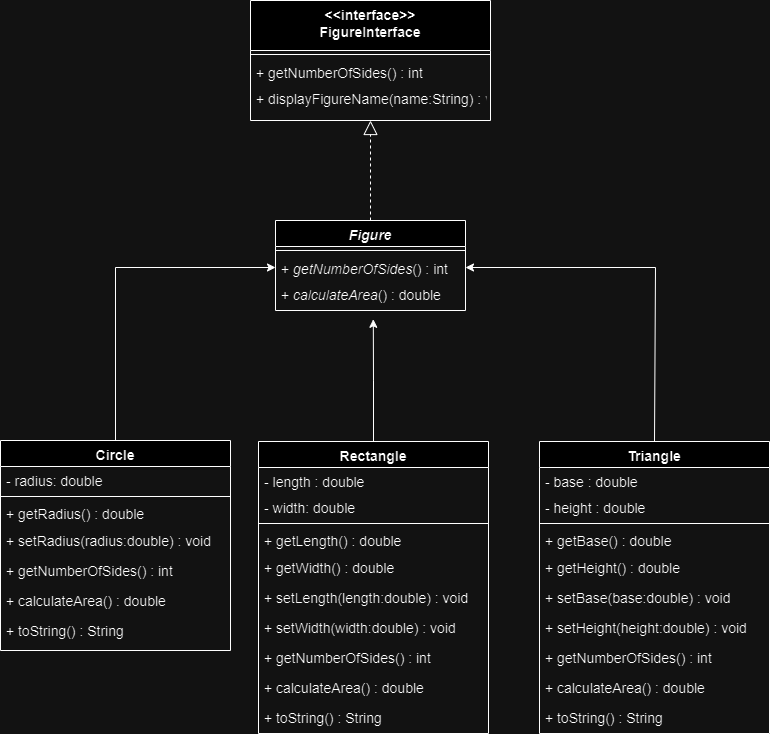

The diagram above was exported from draw.io. Its source (the exported page's mxGraphModel, read from the mxfile embedded in the PNG):
<mxGraphModel dx="1050" dy="618" grid="1" gridSize="10" guides="1" tooltips="1" connect="1" arrows="1" fold="1" page="1" pageScale="1" pageWidth="827" pageHeight="1169" math="0" shadow="0">
  <root>
    <mxCell id="WIyWlLk6GJQsqaUBKTNV-0" />
    <mxCell id="WIyWlLk6GJQsqaUBKTNV-1" parent="WIyWlLk6GJQsqaUBKTNV-0" />
    <mxCell id="zkfFHV4jXpPFQw0GAbJ--0" value="&lt;&lt;interface&gt;&gt;&#10;FigureInterface" style="swimlane;fontStyle=1;align=center;verticalAlign=top;childLayout=stackLayout;horizontal=1;startSize=50;horizontalStack=0;resizeParent=1;resizeLast=0;collapsible=1;marginBottom=0;rounded=0;shadow=0;strokeWidth=1;fontSize=14;" parent="WIyWlLk6GJQsqaUBKTNV-1" vertex="1">
      <mxGeometry x="325" width="240" height="120" as="geometry">
        <mxRectangle x="230" y="140" width="160" height="26" as="alternateBounds" />
      </mxGeometry>
    </mxCell>
    <mxCell id="zkfFHV4jXpPFQw0GAbJ--4" value="" style="line;html=1;strokeWidth=1;align=left;verticalAlign=middle;spacingTop=-1;spacingLeft=3;spacingRight=3;rotatable=0;labelPosition=right;points=[];portConstraint=eastwest;fontSize=14;" parent="zkfFHV4jXpPFQw0GAbJ--0" vertex="1">
      <mxGeometry y="50" width="240" height="8" as="geometry" />
    </mxCell>
    <mxCell id="t9VGEyNjC8bmcDKjUTO8-1" value="+ getNumberOfSides() : int" style="text;align=left;verticalAlign=top;spacingLeft=4;spacingRight=4;overflow=hidden;rotatable=0;points=[[0,0.5],[1,0.5]];portConstraint=eastwest;fontSize=14;" parent="zkfFHV4jXpPFQw0GAbJ--0" vertex="1">
      <mxGeometry y="58" width="240" height="26" as="geometry" />
    </mxCell>
    <mxCell id="zkfFHV4jXpPFQw0GAbJ--5" value="+ displayFigureName(name:String) : void" style="text;align=left;verticalAlign=top;spacingLeft=4;spacingRight=4;overflow=hidden;rotatable=0;points=[[0,0.5],[1,0.5]];portConstraint=eastwest;fontSize=14;" parent="zkfFHV4jXpPFQw0GAbJ--0" vertex="1">
      <mxGeometry y="84" width="240" height="26" as="geometry" />
    </mxCell>
    <mxCell id="zkfFHV4jXpPFQw0GAbJ--17" value="Triangle" style="swimlane;fontStyle=1;align=center;verticalAlign=top;childLayout=stackLayout;horizontal=1;startSize=26;horizontalStack=0;resizeParent=1;resizeLast=0;collapsible=1;marginBottom=0;rounded=0;shadow=0;strokeWidth=1;fontSize=14;" parent="WIyWlLk6GJQsqaUBKTNV-1" vertex="1">
      <mxGeometry x="614" y="441" width="230" height="292" as="geometry">
        <mxRectangle x="550" y="140" width="160" height="26" as="alternateBounds" />
      </mxGeometry>
    </mxCell>
    <mxCell id="zkfFHV4jXpPFQw0GAbJ--18" value="- base : double" style="text;align=left;verticalAlign=top;spacingLeft=4;spacingRight=4;overflow=hidden;rotatable=0;points=[[0,0.5],[1,0.5]];portConstraint=eastwest;fontStyle=0;fontSize=14;" parent="zkfFHV4jXpPFQw0GAbJ--17" vertex="1">
      <mxGeometry y="26" width="230" height="26" as="geometry" />
    </mxCell>
    <mxCell id="zkfFHV4jXpPFQw0GAbJ--19" value="- height : double" style="text;align=left;verticalAlign=top;spacingLeft=4;spacingRight=4;overflow=hidden;rotatable=0;points=[[0,0.5],[1,0.5]];portConstraint=eastwest;rounded=0;shadow=0;html=0;fontStyle=0;fontSize=14;" parent="zkfFHV4jXpPFQw0GAbJ--17" vertex="1">
      <mxGeometry y="52" width="230" height="26" as="geometry" />
    </mxCell>
    <mxCell id="zkfFHV4jXpPFQw0GAbJ--23" value="" style="line;html=1;strokeWidth=1;align=left;verticalAlign=middle;spacingTop=-1;spacingLeft=3;spacingRight=3;rotatable=0;labelPosition=right;points=[];portConstraint=eastwest;fontStyle=0;fontSize=14;" parent="zkfFHV4jXpPFQw0GAbJ--17" vertex="1">
      <mxGeometry y="78" width="230" height="8" as="geometry" />
    </mxCell>
    <mxCell id="zkfFHV4jXpPFQw0GAbJ--24" value="+ getBase() : double" style="text;align=left;verticalAlign=middle;spacingLeft=4;spacingRight=4;overflow=hidden;rotatable=0;points=[[0,0.5],[1,0.5]];portConstraint=eastwest;fontStyle=0;fontSize=14;" parent="zkfFHV4jXpPFQw0GAbJ--17" vertex="1">
      <mxGeometry y="86" width="230" height="26" as="geometry" />
    </mxCell>
    <mxCell id="t9VGEyNjC8bmcDKjUTO8-29" value="&amp;nbsp;+ getHeight() : double" style="text;html=1;align=left;verticalAlign=middle;resizable=0;points=[];autosize=1;strokeColor=none;fillColor=none;fontStyle=0;fontSize=14;" parent="zkfFHV4jXpPFQw0GAbJ--17" vertex="1">
      <mxGeometry y="112" width="230" height="30" as="geometry" />
    </mxCell>
    <mxCell id="t9VGEyNjC8bmcDKjUTO8-30" value="&amp;nbsp;+ setBase(base:double) : void" style="text;html=1;align=left;verticalAlign=middle;resizable=0;points=[];autosize=1;strokeColor=none;fillColor=none;fontStyle=0;fontSize=14;" parent="zkfFHV4jXpPFQw0GAbJ--17" vertex="1">
      <mxGeometry y="142" width="230" height="30" as="geometry" />
    </mxCell>
    <mxCell id="t9VGEyNjC8bmcDKjUTO8-32" value="&amp;nbsp;+ setHeight(height:double) : void" style="text;html=1;align=left;verticalAlign=middle;resizable=0;points=[];autosize=1;strokeColor=none;fillColor=none;fontStyle=0;fontSize=14;" parent="zkfFHV4jXpPFQw0GAbJ--17" vertex="1">
      <mxGeometry y="172" width="230" height="30" as="geometry" />
    </mxCell>
    <mxCell id="t9VGEyNjC8bmcDKjUTO8-33" value="&amp;nbsp;+ getNumberOfSides() : int" style="text;html=1;align=left;verticalAlign=middle;resizable=0;points=[];autosize=1;strokeColor=none;fillColor=none;fontStyle=0;fontSize=14;" parent="zkfFHV4jXpPFQw0GAbJ--17" vertex="1">
      <mxGeometry y="202" width="230" height="30" as="geometry" />
    </mxCell>
    <mxCell id="t9VGEyNjC8bmcDKjUTO8-34" value="&amp;nbsp;+ calculateArea() : double" style="text;html=1;align=left;verticalAlign=middle;resizable=0;points=[];autosize=1;strokeColor=none;fillColor=none;fontStyle=0;fontSize=14;" parent="zkfFHV4jXpPFQw0GAbJ--17" vertex="1">
      <mxGeometry y="232" width="230" height="30" as="geometry" />
    </mxCell>
    <mxCell id="t9VGEyNjC8bmcDKjUTO8-35" value="&amp;nbsp;+ toString() : String" style="text;html=1;align=left;verticalAlign=middle;resizable=0;points=[];autosize=1;strokeColor=none;fillColor=none;fontStyle=0;fontSize=14;" parent="zkfFHV4jXpPFQw0GAbJ--17" vertex="1">
      <mxGeometry y="262" width="230" height="30" as="geometry" />
    </mxCell>
    <mxCell id="t9VGEyNjC8bmcDKjUTO8-23" value="&lt;i style=&quot;font-size: 14px;&quot;&gt;Figure&lt;/i&gt;" style="swimlane;fontStyle=1;align=center;verticalAlign=top;childLayout=stackLayout;horizontal=1;startSize=26;horizontalStack=0;resizeParent=1;resizeParentMax=0;resizeLast=0;collapsible=1;marginBottom=0;whiteSpace=wrap;html=1;fontSize=14;" parent="WIyWlLk6GJQsqaUBKTNV-1" vertex="1">
      <mxGeometry x="350" y="220" width="190" height="90" as="geometry" />
    </mxCell>
    <mxCell id="t9VGEyNjC8bmcDKjUTO8-25" value="" style="line;strokeWidth=1;fillColor=none;align=left;verticalAlign=middle;spacingTop=-1;spacingLeft=3;spacingRight=3;rotatable=0;labelPosition=right;points=[];portConstraint=eastwest;strokeColor=inherit;fontSize=14;" parent="t9VGEyNjC8bmcDKjUTO8-23" vertex="1">
      <mxGeometry y="26" width="190" height="8" as="geometry" />
    </mxCell>
    <mxCell id="t9VGEyNjC8bmcDKjUTO8-26" value="+ &lt;i style=&quot;font-size: 14px;&quot;&gt;getNumberOfSides&lt;/i&gt;() : int" style="text;strokeColor=none;fillColor=none;align=left;verticalAlign=top;spacingLeft=4;spacingRight=4;overflow=hidden;rotatable=0;points=[[0,0.5],[1,0.5]];portConstraint=eastwest;whiteSpace=wrap;html=1;fontSize=14;" parent="t9VGEyNjC8bmcDKjUTO8-23" vertex="1">
      <mxGeometry y="34" width="190" height="26" as="geometry" />
    </mxCell>
    <mxCell id="t9VGEyNjC8bmcDKjUTO8-58" value="&amp;nbsp;+ &lt;i style=&quot;font-size: 14px;&quot;&gt;calculateArea&lt;/i&gt;() : double" style="text;html=1;align=left;verticalAlign=middle;resizable=0;points=[];autosize=1;strokeColor=none;fillColor=none;fontSize=14;" parent="t9VGEyNjC8bmcDKjUTO8-23" vertex="1">
      <mxGeometry y="60" width="190" height="30" as="geometry" />
    </mxCell>
    <mxCell id="t9VGEyNjC8bmcDKjUTO8-36" value="Rectangle" style="swimlane;fontStyle=1;align=center;verticalAlign=top;childLayout=stackLayout;horizontal=1;startSize=26;horizontalStack=0;resizeParent=1;resizeLast=0;collapsible=1;marginBottom=0;rounded=0;shadow=0;strokeWidth=1;fontSize=14;" parent="WIyWlLk6GJQsqaUBKTNV-1" vertex="1">
      <mxGeometry x="333" y="441" width="230" height="292" as="geometry">
        <mxRectangle x="550" y="140" width="160" height="26" as="alternateBounds" />
      </mxGeometry>
    </mxCell>
    <mxCell id="t9VGEyNjC8bmcDKjUTO8-37" value="- length : double" style="text;align=left;verticalAlign=top;spacingLeft=4;spacingRight=4;overflow=hidden;rotatable=0;points=[[0,0.5],[1,0.5]];portConstraint=eastwest;fontStyle=0;fontSize=14;" parent="t9VGEyNjC8bmcDKjUTO8-36" vertex="1">
      <mxGeometry y="26" width="230" height="26" as="geometry" />
    </mxCell>
    <mxCell id="t9VGEyNjC8bmcDKjUTO8-38" value="- width: double" style="text;align=left;verticalAlign=top;spacingLeft=4;spacingRight=4;overflow=hidden;rotatable=0;points=[[0,0.5],[1,0.5]];portConstraint=eastwest;rounded=0;shadow=0;html=0;fontStyle=0;fontSize=14;" parent="t9VGEyNjC8bmcDKjUTO8-36" vertex="1">
      <mxGeometry y="52" width="230" height="26" as="geometry" />
    </mxCell>
    <mxCell id="t9VGEyNjC8bmcDKjUTO8-39" value="" style="line;html=1;strokeWidth=1;align=left;verticalAlign=middle;spacingTop=-1;spacingLeft=3;spacingRight=3;rotatable=0;labelPosition=right;points=[];portConstraint=eastwest;fontStyle=0;fontSize=14;" parent="t9VGEyNjC8bmcDKjUTO8-36" vertex="1">
      <mxGeometry y="78" width="230" height="8" as="geometry" />
    </mxCell>
    <mxCell id="t9VGEyNjC8bmcDKjUTO8-40" value="+ getLength() : double" style="text;align=left;verticalAlign=middle;spacingLeft=4;spacingRight=4;overflow=hidden;rotatable=0;points=[[0,0.5],[1,0.5]];portConstraint=eastwest;fontStyle=0;fontSize=14;" parent="t9VGEyNjC8bmcDKjUTO8-36" vertex="1">
      <mxGeometry y="86" width="230" height="26" as="geometry" />
    </mxCell>
    <mxCell id="t9VGEyNjC8bmcDKjUTO8-41" value="&amp;nbsp;+ getWidth() : double" style="text;html=1;align=left;verticalAlign=middle;resizable=0;points=[];autosize=1;strokeColor=none;fillColor=none;fontStyle=0;fontSize=14;" parent="t9VGEyNjC8bmcDKjUTO8-36" vertex="1">
      <mxGeometry y="112" width="230" height="30" as="geometry" />
    </mxCell>
    <mxCell id="t9VGEyNjC8bmcDKjUTO8-42" value="&amp;nbsp;+ setLength(length:double) : void" style="text;html=1;align=left;verticalAlign=middle;resizable=0;points=[];autosize=1;strokeColor=none;fillColor=none;fontStyle=0;fontSize=14;" parent="t9VGEyNjC8bmcDKjUTO8-36" vertex="1">
      <mxGeometry y="142" width="230" height="30" as="geometry" />
    </mxCell>
    <mxCell id="t9VGEyNjC8bmcDKjUTO8-43" value="&amp;nbsp;+ setWidth(width:double) : void" style="text;html=1;align=left;verticalAlign=middle;resizable=0;points=[];autosize=1;strokeColor=none;fillColor=none;fontStyle=0;fontSize=14;" parent="t9VGEyNjC8bmcDKjUTO8-36" vertex="1">
      <mxGeometry y="172" width="230" height="30" as="geometry" />
    </mxCell>
    <mxCell id="t9VGEyNjC8bmcDKjUTO8-44" value="&amp;nbsp;+ getNumberOfSides() : int" style="text;html=1;align=left;verticalAlign=middle;resizable=0;points=[];autosize=1;strokeColor=none;fillColor=none;fontStyle=0;fontSize=14;" parent="t9VGEyNjC8bmcDKjUTO8-36" vertex="1">
      <mxGeometry y="202" width="230" height="30" as="geometry" />
    </mxCell>
    <mxCell id="t9VGEyNjC8bmcDKjUTO8-45" value="&amp;nbsp;+ calculateArea() : double" style="text;html=1;align=left;verticalAlign=middle;resizable=0;points=[];autosize=1;strokeColor=none;fillColor=none;fontStyle=0;fontSize=14;" parent="t9VGEyNjC8bmcDKjUTO8-36" vertex="1">
      <mxGeometry y="232" width="230" height="30" as="geometry" />
    </mxCell>
    <mxCell id="t9VGEyNjC8bmcDKjUTO8-46" value="&amp;nbsp;+ toString() : String" style="text;html=1;align=left;verticalAlign=middle;resizable=0;points=[];autosize=1;strokeColor=none;fillColor=none;fontStyle=0;fontSize=14;" parent="t9VGEyNjC8bmcDKjUTO8-36" vertex="1">
      <mxGeometry y="262" width="230" height="30" as="geometry" />
    </mxCell>
    <mxCell id="t9VGEyNjC8bmcDKjUTO8-47" value="Circle" style="swimlane;fontStyle=1;align=center;verticalAlign=top;childLayout=stackLayout;horizontal=1;startSize=26;horizontalStack=0;resizeParent=1;resizeLast=0;collapsible=1;marginBottom=0;rounded=0;shadow=0;strokeWidth=1;fontSize=14;" parent="WIyWlLk6GJQsqaUBKTNV-1" vertex="1">
      <mxGeometry x="75" y="440" width="230" height="210" as="geometry">
        <mxRectangle x="550" y="140" width="160" height="26" as="alternateBounds" />
      </mxGeometry>
    </mxCell>
    <mxCell id="t9VGEyNjC8bmcDKjUTO8-48" value="- radius: double" style="text;align=left;verticalAlign=top;spacingLeft=4;spacingRight=4;overflow=hidden;rotatable=0;points=[[0,0.5],[1,0.5]];portConstraint=eastwest;fontStyle=0;fontSize=14;" parent="t9VGEyNjC8bmcDKjUTO8-47" vertex="1">
      <mxGeometry y="26" width="230" height="26" as="geometry" />
    </mxCell>
    <mxCell id="t9VGEyNjC8bmcDKjUTO8-50" value="" style="line;html=1;strokeWidth=1;align=left;verticalAlign=middle;spacingTop=-1;spacingLeft=3;spacingRight=3;rotatable=0;labelPosition=right;points=[];portConstraint=eastwest;fontStyle=0;fontSize=14;" parent="t9VGEyNjC8bmcDKjUTO8-47" vertex="1">
      <mxGeometry y="52" width="230" height="8" as="geometry" />
    </mxCell>
    <mxCell id="t9VGEyNjC8bmcDKjUTO8-51" value="+ getRadius() : double" style="text;align=left;verticalAlign=middle;spacingLeft=4;spacingRight=4;overflow=hidden;rotatable=0;points=[[0,0.5],[1,0.5]];portConstraint=eastwest;fontStyle=0;fontSize=14;" parent="t9VGEyNjC8bmcDKjUTO8-47" vertex="1">
      <mxGeometry y="60" width="230" height="26" as="geometry" />
    </mxCell>
    <mxCell id="t9VGEyNjC8bmcDKjUTO8-54" value="&amp;nbsp;+ setRadius(radius:double) : void" style="text;html=1;align=left;verticalAlign=middle;resizable=0;points=[];autosize=1;strokeColor=none;fillColor=none;fontStyle=0;fontSize=14;" parent="t9VGEyNjC8bmcDKjUTO8-47" vertex="1">
      <mxGeometry y="86" width="230" height="30" as="geometry" />
    </mxCell>
    <mxCell id="t9VGEyNjC8bmcDKjUTO8-55" value="&amp;nbsp;+ getNumberOfSides() : int" style="text;html=1;align=left;verticalAlign=middle;resizable=0;points=[];autosize=1;strokeColor=none;fillColor=none;fontStyle=0;fontSize=14;" parent="t9VGEyNjC8bmcDKjUTO8-47" vertex="1">
      <mxGeometry y="116" width="230" height="30" as="geometry" />
    </mxCell>
    <mxCell id="t9VGEyNjC8bmcDKjUTO8-56" value="&amp;nbsp;+ calculateArea() : double" style="text;html=1;align=left;verticalAlign=middle;resizable=0;points=[];autosize=1;strokeColor=none;fillColor=none;fontStyle=0;fontSize=14;" parent="t9VGEyNjC8bmcDKjUTO8-47" vertex="1">
      <mxGeometry y="146" width="230" height="30" as="geometry" />
    </mxCell>
    <mxCell id="t9VGEyNjC8bmcDKjUTO8-57" value="&amp;nbsp;+ toString() : String" style="text;html=1;align=left;verticalAlign=middle;resizable=0;points=[];autosize=1;strokeColor=none;fillColor=none;fontStyle=0;fontSize=14;" parent="t9VGEyNjC8bmcDKjUTO8-47" vertex="1">
      <mxGeometry y="176" width="230" height="30" as="geometry" />
    </mxCell>
    <mxCell id="t9VGEyNjC8bmcDKjUTO8-59" value="" style="endArrow=block;dashed=1;endFill=0;endSize=12;html=1;rounded=0;exitX=0.5;exitY=0;exitDx=0;exitDy=0;entryX=0.5;entryY=1;entryDx=0;entryDy=0;fontSize=14;" parent="WIyWlLk6GJQsqaUBKTNV-1" source="t9VGEyNjC8bmcDKjUTO8-23" target="zkfFHV4jXpPFQw0GAbJ--0" edge="1">
      <mxGeometry width="160" relative="1" as="geometry">
        <mxPoint x="470" y="170" as="sourcePoint" />
        <mxPoint x="630" y="170" as="targetPoint" />
      </mxGeometry>
    </mxCell>
    <mxCell id="t9VGEyNjC8bmcDKjUTO8-60" style="edgeStyle=orthogonalEdgeStyle;rounded=0;orthogonalLoop=1;jettySize=auto;html=1;entryX=0.52;entryY=1.293;entryDx=0;entryDy=0;entryPerimeter=0;fontSize=14;exitX=0.5;exitY=0;exitDx=0;exitDy=0;" parent="WIyWlLk6GJQsqaUBKTNV-1" source="t9VGEyNjC8bmcDKjUTO8-36" edge="1">
      <mxGeometry relative="1" as="geometry">
        <mxPoint x="448" y="430" as="sourcePoint" />
        <mxPoint x="447.79999999999995" y="318.78999999999996" as="targetPoint" />
      </mxGeometry>
    </mxCell>
    <mxCell id="t9VGEyNjC8bmcDKjUTO8-62" value="" style="endArrow=classic;html=1;rounded=0;exitX=0.5;exitY=0;exitDx=0;exitDy=0;entryX=1;entryY=0.5;entryDx=0;entryDy=0;fontSize=14;" parent="WIyWlLk6GJQsqaUBKTNV-1" source="zkfFHV4jXpPFQw0GAbJ--17" target="t9VGEyNjC8bmcDKjUTO8-26" edge="1">
      <mxGeometry width="50" height="50" relative="1" as="geometry">
        <mxPoint x="690" y="380" as="sourcePoint" />
        <mxPoint x="640" y="320" as="targetPoint" />
        <Array as="points">
          <mxPoint x="730" y="267" />
        </Array>
      </mxGeometry>
    </mxCell>
    <mxCell id="t9VGEyNjC8bmcDKjUTO8-63" value="" style="endArrow=classic;html=1;rounded=0;exitX=0.5;exitY=0;exitDx=0;exitDy=0;entryX=0;entryY=0.5;entryDx=0;entryDy=0;fontSize=14;" parent="WIyWlLk6GJQsqaUBKTNV-1" source="t9VGEyNjC8bmcDKjUTO8-47" target="t9VGEyNjC8bmcDKjUTO8-26" edge="1">
      <mxGeometry width="50" height="50" relative="1" as="geometry">
        <mxPoint x="180" y="410" as="sourcePoint" />
        <mxPoint x="230" y="360" as="targetPoint" />
        <Array as="points">
          <mxPoint x="190" y="267" />
        </Array>
      </mxGeometry>
    </mxCell>
  </root>
</mxGraphModel>